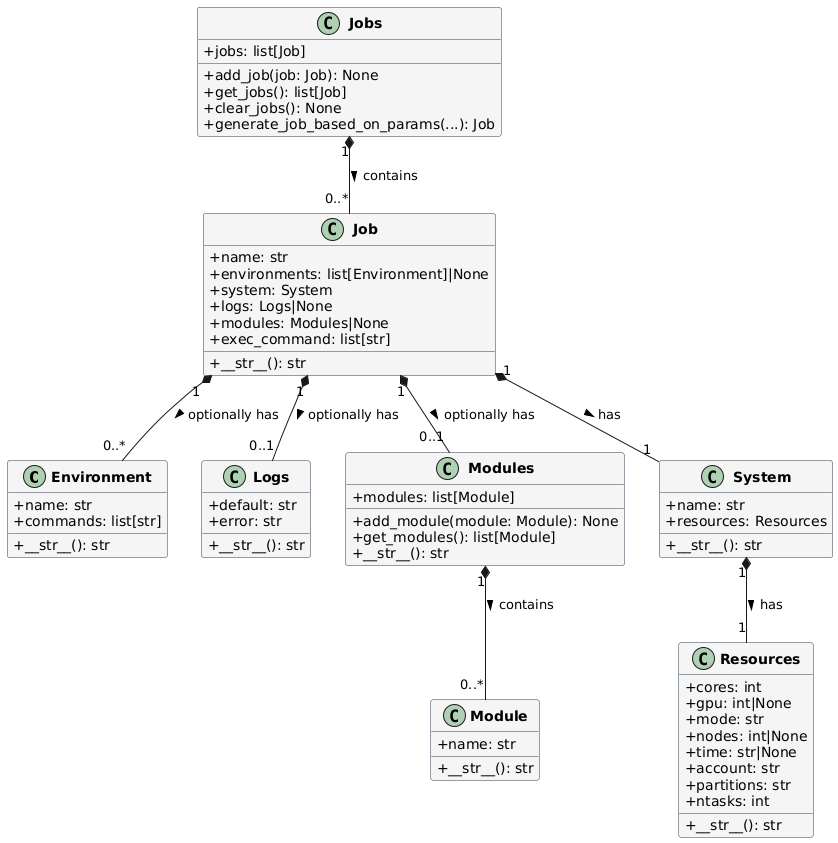

The diagram above was rendered by PlantUML. Its source (embedded in the PNG):
@startuml
skinparam classAttributeIconSize 0
skinparam classFontStyle bold
skinparam classBackgroundColor #f5f5f5
skinparam classBorderColor #2c3e50

class Environment {
  +name: str
  +commands: list[str]
  +__str__(): str
}

class Resources {
  +cores: int
  +gpu: int|None
  +mode: str
  +nodes: int|None
  +time: str|None
  +account: str
  +partitions: str
  +ntasks: int
  +__str__(): str
}

class Logs {
  +default: str
  +error: str
  +__str__(): str
}

class Module {
  +name: str
  +__str__(): str
}

class Modules {
  +modules: list[Module]
  +add_module(module: Module): None
  +get_modules(): list[Module]
  +__str__(): str
}

class System {
  +name: str
  +resources: Resources
  +__str__(): str
}

class Job {
  +name: str
  +environments: list[Environment]|None
  +system: System
  +logs: Logs|None
  +modules: Modules|None
  +exec_command: list[str]
  +__str__(): str
}

class Jobs {
  +jobs: list[Job]
  +add_job(job: Job): None
  +get_jobs(): list[Job]
  +clear_jobs(): None
  +generate_job_based_on_params(...): Job
}

' Relationships
System "1" *-- "1" Resources : has >
Job "1" *-- "1" System : has >
Job "1" *-- "0..1" Logs : optionally has >
Job "1" *-- "0..1" Modules : optionally has >
Job "1" *-- "0..*" Environment : optionally has >
Jobs "1" *-- "0..*" Job : contains >
Modules "1" *-- "0..*" Module : contains >
@enduml